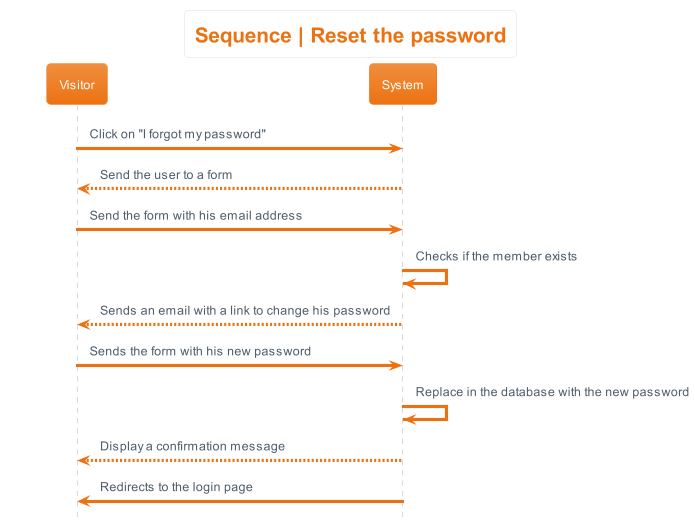

The diagram above was rendered by PlantUML. Its source (embedded in the PNG):
@startuml sequence__reset_password
hide footbox
skinparam actorStyle awesome
!theme aws-orange
skinparam backgroundcolor White

'Titre'
title Sequence | Reset the password

'Déroulement'
Visitor -> System : Click on "I forgot my password"
System --> Visitor : Send the user to a form
Visitor -> System : Send the form with his email address
System -> System: Checks if the member exists
System --> Visitor: Sends an email with a link to change his password
Visitor -> System: Sends the form with his new password
System -> System : Replace in the database with the new password
System --> Visitor : Display a confirmation message
System -> Visitor : Redirects to the login page
@enduml